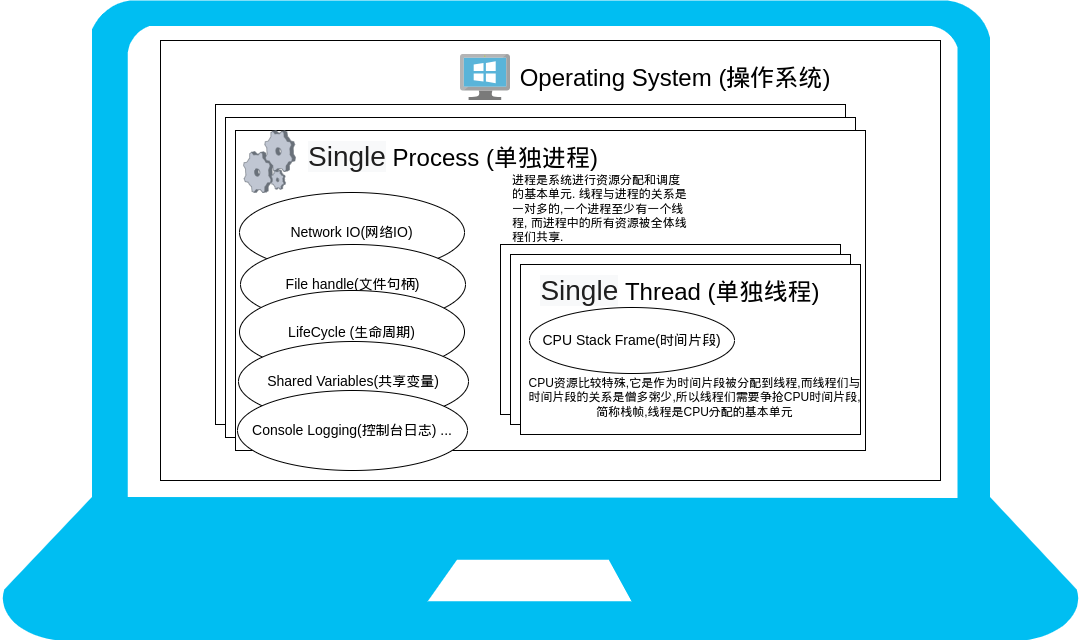

The diagram above was exported from draw.io. Its source (the exported page's mxGraphModel, read from the mxfile embedded in the PNG):
<mxGraphModel dx="1644" dy="1516" grid="1" gridSize="10" guides="1" tooltips="1" connect="1" arrows="1" fold="1" page="1" pageScale="1" pageWidth="850" pageHeight="1100" math="0" shadow="0">
  <root>
    <mxCell id="0" />
    <mxCell id="1" parent="0" />
    <mxCell id="-91WM1jE6z46btoxgzJj-2" value="" style="verticalLabelPosition=bottom;html=1;verticalAlign=top;align=center;strokeColor=none;fillColor=#00BEF2;shape=mxgraph.azure.laptop;pointerEvents=1;" parent="1" vertex="1">
      <mxGeometry x="-660" y="-270" width="1080" height="640" as="geometry" />
    </mxCell>
    <mxCell id="-91WM1jE6z46btoxgzJj-3" value="" style="rounded=0;whiteSpace=wrap;html=1;" parent="1" vertex="1">
      <mxGeometry x="-500" y="-230" width="780" height="440" as="geometry" />
    </mxCell>
    <mxCell id="-91WM1jE6z46btoxgzJj-5" value="" style="image;sketch=0;aspect=fixed;html=1;points=[];align=center;fontSize=12;image=img/lib/mscae/VirtualMachineWindows.svg;" parent="1" vertex="1">
      <mxGeometry x="-200" y="-216" width="50" height="46" as="geometry" />
    </mxCell>
    <mxCell id="-91WM1jE6z46btoxgzJj-6" value="&lt;font style=&quot;font-size: 24px;&quot;&gt;Operating S&lt;span style=&quot;background-color: initial;&quot;&gt;ystem&amp;nbsp;(操作系统&lt;/span&gt;&lt;span style=&quot;background-color: initial;&quot;&gt;)&lt;/span&gt;&lt;/font&gt;" style="text;html=1;align=center;verticalAlign=middle;whiteSpace=wrap;rounded=0;" parent="1" vertex="1">
      <mxGeometry x="-160" y="-214" width="350" height="44" as="geometry" />
    </mxCell>
    <mxCell id="-91WM1jE6z46btoxgzJj-7" value="" style="rounded=0;whiteSpace=wrap;html=1;" parent="1" vertex="1">
      <mxGeometry x="-445" y="-166" width="630" height="320" as="geometry" />
    </mxCell>
    <mxCell id="-91WM1jE6z46btoxgzJj-8" value="" style="rounded=0;whiteSpace=wrap;html=1;" parent="1" vertex="1">
      <mxGeometry x="-435" y="-153" width="630" height="320" as="geometry" />
    </mxCell>
    <mxCell id="-91WM1jE6z46btoxgzJj-9" value="" style="rounded=0;whiteSpace=wrap;html=1;" parent="1" vertex="1">
      <mxGeometry x="-425" y="-140" width="630" height="320" as="geometry" />
    </mxCell>
    <mxCell id="-91WM1jE6z46btoxgzJj-11" value="&lt;font style=&quot;font-size: 24px;&quot;&gt;&lt;span style=&quot;background-color: rgb(248, 249, 250); color: rgb(31, 31, 31); font-family: inherit; font-size: 28px; text-align: left;&quot;&gt;Single&lt;/span&gt;&amp;nbsp;Process (单独进程)&lt;/font&gt;" style="text;html=1;align=center;verticalAlign=middle;whiteSpace=wrap;rounded=0;" parent="1" vertex="1">
      <mxGeometry x="-366" y="-127" width="318" height="26" as="geometry" />
    </mxCell>
    <mxCell id="-91WM1jE6z46btoxgzJj-12" value="" style="verticalLabelPosition=bottom;sketch=0;aspect=fixed;html=1;verticalAlign=top;strokeColor=none;align=center;outlineConnect=0;shape=mxgraph.citrix.process;" parent="1" vertex="1">
      <mxGeometry x="-417" y="-140" width="52" height="62" as="geometry" />
    </mxCell>
    <mxCell id="-91WM1jE6z46btoxgzJj-17" value="&lt;font style=&quot;font-size: 14px;&quot;&gt;Network IO(网络IO)&lt;/font&gt;" style="ellipse;whiteSpace=wrap;html=1;" parent="1" vertex="1">
      <mxGeometry x="-421" y="-78" width="225" height="80" as="geometry" />
    </mxCell>
    <mxCell id="-91WM1jE6z46btoxgzJj-18" value="&lt;font style=&quot;font-size: 14px;&quot;&gt;File handle(文件句柄)&lt;/font&gt;" style="ellipse;whiteSpace=wrap;html=1;" parent="1" vertex="1">
      <mxGeometry x="-420" y="-26" width="225" height="80" as="geometry" />
    </mxCell>
    <mxCell id="-91WM1jE6z46btoxgzJj-19" value="&lt;font style=&quot;font-size: 14px;&quot;&gt;LifeCycle (生命周期)&lt;/font&gt;" style="ellipse;whiteSpace=wrap;html=1;" parent="1" vertex="1">
      <mxGeometry x="-421" y="20" width="225" height="83" as="geometry" />
    </mxCell>
    <mxCell id="-91WM1jE6z46btoxgzJj-21" value="&lt;span style=&quot;font-size: 14px;&quot;&gt;Shared Variables(共享变量)&lt;/span&gt;" style="ellipse;whiteSpace=wrap;html=1;" parent="1" vertex="1">
      <mxGeometry x="-422" y="71" width="230" height="80" as="geometry" />
    </mxCell>
    <mxCell id="-91WM1jE6z46btoxgzJj-20" value="&lt;span style=&quot;font-size: 14px;&quot;&gt;Console Logging(控制台日志) ...&lt;/span&gt;" style="ellipse;whiteSpace=wrap;html=1;" parent="1" vertex="1">
      <mxGeometry x="-423" y="120" width="230" height="80" as="geometry" />
    </mxCell>
    <mxCell id="-91WM1jE6z46btoxgzJj-23" value="" style="rounded=0;whiteSpace=wrap;html=1;" parent="1" vertex="1">
      <mxGeometry x="-160" y="-26" width="340" height="170" as="geometry" />
    </mxCell>
    <mxCell id="-91WM1jE6z46btoxgzJj-24" value="" style="rounded=0;whiteSpace=wrap;html=1;" parent="1" vertex="1">
      <mxGeometry x="-150" y="-16" width="340" height="170" as="geometry" />
    </mxCell>
    <mxCell id="-91WM1jE6z46btoxgzJj-25" value="" style="rounded=0;whiteSpace=wrap;html=1;" parent="1" vertex="1">
      <mxGeometry x="-140" y="-6" width="340" height="170" as="geometry" />
    </mxCell>
    <mxCell id="-91WM1jE6z46btoxgzJj-26" value="&lt;h1 style=&quot;margin-top: 0px;&quot;&gt;&lt;br&gt;&lt;/h1&gt;&lt;p&gt;&lt;span style=&quot;background-color: initial;&quot;&gt;进程是系统进行资源分配和调度的基本单元.&amp;nbsp;&lt;/span&gt;线程与进程的关系是一对多的,一个进程至少有一个线程, 而进程中的&lt;span style=&quot;background-color: initial;&quot;&gt;所有&lt;/span&gt;&lt;span style=&quot;background-color: initial;&quot;&gt;资源被全体线程们共享.&lt;/span&gt;&lt;/p&gt;" style="text;html=1;whiteSpace=wrap;overflow=hidden;rounded=0;" parent="1" vertex="1">
      <mxGeometry x="-150" y="-149" width="180" height="120" as="geometry" />
    </mxCell>
    <mxCell id="VWVWUERXpibtRPlilaQb-2" value="&lt;font style=&quot;font-size: 24px;&quot;&gt;&lt;span style=&quot;background-color: rgb(248, 249, 250); color: rgb(31, 31, 31); font-family: inherit; font-size: 28px; text-align: left;&quot;&gt;Single&lt;/span&gt;&amp;nbsp;Thread (单独线程)&lt;/font&gt;" style="text;html=1;align=center;verticalAlign=middle;whiteSpace=wrap;rounded=0;" vertex="1" parent="1">
      <mxGeometry x="-139" y="7" width="318" height="26" as="geometry" />
    </mxCell>
    <mxCell id="VWVWUERXpibtRPlilaQb-4" value="&lt;font style=&quot;font-size: 14px;&quot;&gt;CPU Stack Frame(时间片段)&lt;/font&gt;" style="ellipse;whiteSpace=wrap;html=1;" vertex="1" parent="1">
      <mxGeometry x="-131" y="37" width="205" height="66" as="geometry" />
    </mxCell>
    <mxCell id="VWVWUERXpibtRPlilaQb-5" value="CPU资源比较特殊,它是作为时间片段被分配到线程,而线程们与时间片段的关系是僧多粥少,所以线程们需要争抢CPU时间片段,简称栈帧,线程是CPU分配的基本单元" style="text;html=1;align=center;verticalAlign=middle;whiteSpace=wrap;rounded=0;" vertex="1" parent="1">
      <mxGeometry x="-133" y="87" width="335" height="80" as="geometry" />
    </mxCell>
  </root>
</mxGraphModel>